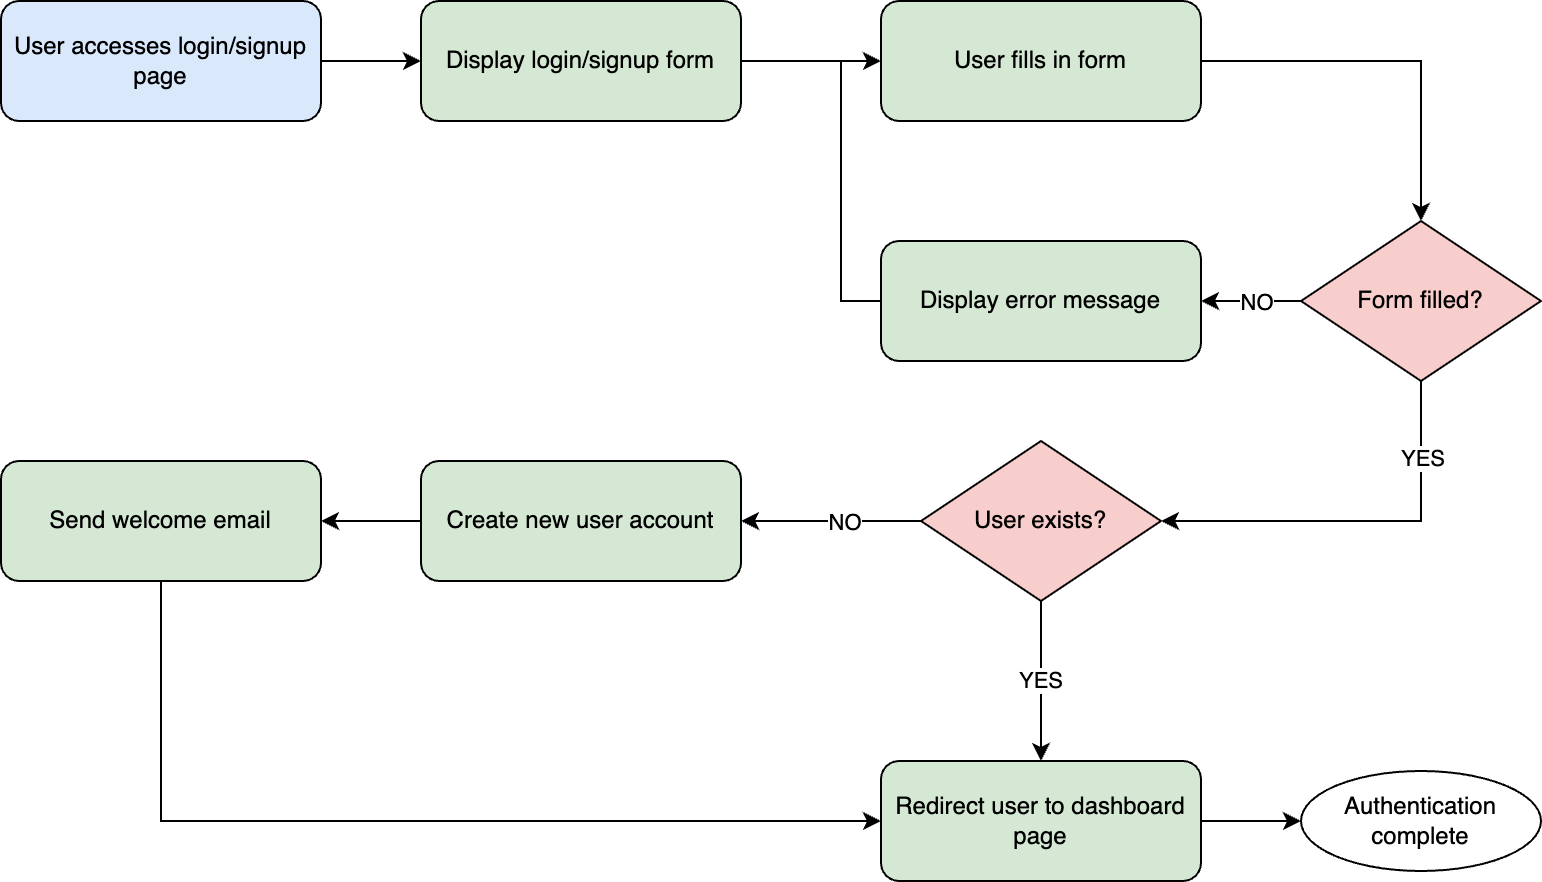

The diagram above was exported from draw.io. Its source (the exported page's mxGraphModel, read from the mxfile embedded in the PNG):
<mxGraphModel dx="1834" dy="1488" grid="1" gridSize="10" guides="1" tooltips="1" connect="1" arrows="1" fold="1" page="1" pageScale="1" pageWidth="850" pageHeight="1100" math="0" shadow="0">
  <root>
    <mxCell id="0" />
    <mxCell id="1" parent="0" />
    <mxCell id="2" value="User accesses login/signup page" style="rounded=1;whiteSpace=wrap;html=1;fillColor=#dae8fc;" vertex="1" parent="1">
      <mxGeometry x="30" y="20" width="160" height="60" as="geometry" />
    </mxCell>
    <mxCell id="3" value="Display login/signup form" style="rounded=1;whiteSpace=wrap;html=1;fillColor=#d5e8d4;" vertex="1" parent="1">
      <mxGeometry x="240" y="20" width="160" height="60" as="geometry" />
    </mxCell>
    <mxCell id="4" value="User fills in form" style="rounded=1;whiteSpace=wrap;html=1;fillColor=#d5e8d4;" vertex="1" parent="1">
      <mxGeometry x="470" y="20" width="160" height="60" as="geometry" />
    </mxCell>
    <mxCell id="5" value="Form filled?" style="rhombus;whiteSpace=wrap;html=1;fillColor=#f8cecc;" vertex="1" parent="1">
      <mxGeometry x="680" y="130" width="120" height="80" as="geometry" />
    </mxCell>
    <mxCell id="6" style="edgeStyle=orthogonalEdgeStyle;rounded=0;orthogonalLoop=1;jettySize=auto;html=1;entryX=0;entryY=0.5;entryDx=0;entryDy=0;exitX=0;exitY=0.5;exitDx=0;exitDy=0;" edge="1" source="7" target="4" parent="1">
      <mxGeometry relative="1" as="geometry" />
    </mxCell>
    <mxCell id="7" value="Display error message" style="rounded=1;whiteSpace=wrap;html=1;fillColor=#d5e8d4;" vertex="1" parent="1">
      <mxGeometry x="470" y="140" width="160" height="60" as="geometry" />
    </mxCell>
    <mxCell id="8" value="Create new user account" style="rounded=1;whiteSpace=wrap;html=1;fillColor=#d5e8d4;" vertex="1" parent="1">
      <mxGeometry x="240" y="250" width="160" height="60" as="geometry" />
    </mxCell>
    <mxCell id="9" value="Send welcome email" style="rounded=1;whiteSpace=wrap;html=1;fillColor=#d5e8d4;" vertex="1" parent="1">
      <mxGeometry x="30" y="250" width="160" height="60" as="geometry" />
    </mxCell>
    <mxCell id="10" value="Redirect user to dashboard page" style="rounded=1;whiteSpace=wrap;html=1;fillColor=#d5e8d4;" vertex="1" parent="1">
      <mxGeometry x="470" y="400" width="160" height="60" as="geometry" />
    </mxCell>
    <mxCell id="11" value="Authentication complete" style="ellipse;whiteSpace=wrap;html=1;fillColor=#ffffff;strokeColor=#000000;" vertex="1" parent="1">
      <mxGeometry x="680" y="405" width="120" height="50" as="geometry" />
    </mxCell>
    <mxCell id="12" style="edgeStyle=orthogonalEdgeStyle;rounded=0;html=1;" edge="1" source="2" target="3" parent="1">
      <mxGeometry relative="1" as="geometry" />
    </mxCell>
    <mxCell id="13" style="edgeStyle=orthogonalEdgeStyle;rounded=0;html=1;" edge="1" source="3" target="4" parent="1">
      <mxGeometry relative="1" as="geometry" />
    </mxCell>
    <mxCell id="14" style="edgeStyle=orthogonalEdgeStyle;rounded=0;html=1;entryX=0.5;entryY=0;" edge="1" source="4" target="5" parent="1">
      <mxGeometry relative="1" as="geometry" />
    </mxCell>
    <mxCell id="15" style="edgeStyle=orthogonalEdgeStyle;rounded=0;html=1;exitX=0;exitY=0.5;" edge="1" source="5" target="7" parent="1">
      <mxGeometry relative="1" as="geometry" />
    </mxCell>
    <mxCell id="16" value="NO" style="edgeLabel;html=1;align=center;verticalAlign=middle;resizable=0;points=[];" vertex="1" connectable="0" parent="15">
      <mxGeometry x="-0.065" relative="1" as="geometry">
        <mxPoint as="offset" />
      </mxGeometry>
    </mxCell>
    <mxCell id="17" style="edgeStyle=orthogonalEdgeStyle;rounded=0;html=1;exitX=0.5;exitY=1;exitDx=0;exitDy=0;entryX=1;entryY=0.5;entryDx=0;entryDy=0;" edge="1" source="5" target="26" parent="1">
      <mxGeometry relative="1" as="geometry">
        <mxPoint x="629.9999999999998" y="280" as="targetPoint" />
        <Array as="points">
          <mxPoint x="740" y="280" />
        </Array>
      </mxGeometry>
    </mxCell>
    <mxCell id="18" value="YES" style="edgeLabel;html=1;align=center;verticalAlign=middle;resizable=0;points=[];" vertex="1" connectable="0" parent="17">
      <mxGeometry x="-0.6188" relative="1" as="geometry">
        <mxPoint as="offset" />
      </mxGeometry>
    </mxCell>
    <mxCell id="19" style="edgeStyle=orthogonalEdgeStyle;rounded=0;html=1;exitX=0;exitY=0.5;exitDx=0;exitDy=0;" edge="1" source="26" target="8" parent="1">
      <mxGeometry relative="1" as="geometry">
        <mxPoint x="470" y="280" as="sourcePoint" />
        <mxPoint x="400" y="280" as="targetPoint" />
      </mxGeometry>
    </mxCell>
    <mxCell id="20" value="NO" style="edgeLabel;html=1;align=center;verticalAlign=middle;resizable=0;points=[];" vertex="1" connectable="0" parent="19">
      <mxGeometry x="-0.1333" relative="1" as="geometry">
        <mxPoint as="offset" />
      </mxGeometry>
    </mxCell>
    <mxCell id="21" style="edgeStyle=orthogonalEdgeStyle;rounded=0;html=1;" edge="1" source="8" target="9" parent="1">
      <mxGeometry relative="1" as="geometry" />
    </mxCell>
    <mxCell id="22" style="edgeStyle=orthogonalEdgeStyle;rounded=0;html=1;exitX=0.5;exitY=1;entryX=0;entryY=0.5;entryDx=0;entryDy=0;" edge="1" source="9" target="10" parent="1">
      <mxGeometry relative="1" as="geometry" />
    </mxCell>
    <mxCell id="23" style="edgeStyle=orthogonalEdgeStyle;rounded=0;html=1;entryX=0;entryY=0.5;entryDx=0;entryDy=0;" edge="1" source="10" target="11" parent="1">
      <mxGeometry relative="1" as="geometry" />
    </mxCell>
    <mxCell id="24" style="edgeStyle=orthogonalEdgeStyle;rounded=0;orthogonalLoop=1;jettySize=auto;html=1;entryX=0.5;entryY=0;entryDx=0;entryDy=0;" edge="1" source="26" target="10" parent="1">
      <mxGeometry relative="1" as="geometry" />
    </mxCell>
    <mxCell id="25" value="YES" style="edgeLabel;html=1;align=center;verticalAlign=middle;resizable=0;points=[];" vertex="1" connectable="0" parent="24">
      <mxGeometry x="-0.0269" y="-1" relative="1" as="geometry">
        <mxPoint as="offset" />
      </mxGeometry>
    </mxCell>
    <mxCell id="26" value="User exists?" style="rhombus;whiteSpace=wrap;html=1;fillColor=#f8cecc;" vertex="1" parent="1">
      <mxGeometry x="490" y="240" width="120" height="80" as="geometry" />
    </mxCell>
  </root>
</mxGraphModel>